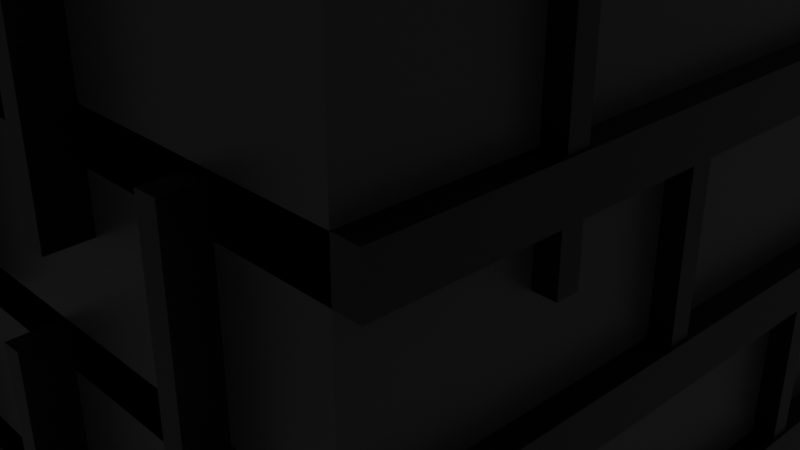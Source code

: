 # Source: wall.blend  (saved by Blender 3.0.42; exported with 4.5.12 LTS)
import bpy
from mathutils import Matrix  # noqa: F401  (used for matrix-valued properties, if any)

bpy.ops.wm.read_factory_settings(use_empty=True)
scene = bpy.context.scene
scene.name = 'Scene'

# ---- collections
col_collection = bpy.data.collections.new('Collection'); scene.collection.children.link(col_collection)

# ---- materials (node trees are filled in below, after node groups)
mat_material = bpy.data.materials.new('Material')
mat_material.alpha_threshold = 0.0
mat_material.use_transparent_shadow = False
mat_material.line_color = (0.0, 0.0, 0.0, 1.0)
mat_material_003 = bpy.data.materials.new('Material.003')
mat_material_003.use_transparent_shadow = False
mat_material_004 = bpy.data.materials.new('Material.004')
mat_material_004.use_transparent_shadow = False
mat_material_005 = bpy.data.materials.new('Material.005')
mat_material_005.use_transparent_shadow = False
mat_material_017 = bpy.data.materials.new('Material.017')
mat_material_017.use_transparent_shadow = False
mat_material_006 = bpy.data.materials.new('Material.006')
mat_material_006.use_transparent_shadow = False
mat_material_007 = bpy.data.materials.new('Material.007')
mat_material_007.use_transparent_shadow = False
mat_material_008 = bpy.data.materials.new('Material.008')
mat_material_008.use_transparent_shadow = False
mat_material_009 = bpy.data.materials.new('Material.009')
mat_material_009.use_transparent_shadow = False
mat_material_010 = bpy.data.materials.new('Material.010')
mat_material_010.use_transparent_shadow = False
mat_material_011 = bpy.data.materials.new('Material.011')
mat_material_011.use_transparent_shadow = False
mat_material_012 = bpy.data.materials.new('Material.012')
mat_material_012.use_transparent_shadow = False
mat_material_013 = bpy.data.materials.new('Material.013')
mat_material_013.use_transparent_shadow = False
mat_material_014 = bpy.data.materials.new('Material.014')
mat_material_014.use_transparent_shadow = False
mat_material_015 = bpy.data.materials.new('Material.015')
mat_material_015.use_transparent_shadow = False
mat_material_016 = bpy.data.materials.new('Material.016')
mat_material_016.use_transparent_shadow = False
mat_material_018 = bpy.data.materials.new('Material.018')
mat_material_018.use_transparent_shadow = False
mat_material_019 = bpy.data.materials.new('Material.019')
mat_material_019.use_transparent_shadow = False
mat_material_020 = bpy.data.materials.new('Material.020')
mat_material_020.use_transparent_shadow = False
mat_material_021 = bpy.data.materials.new('Material.021')
mat_material_021.use_transparent_shadow = False
mat_material_026 = bpy.data.materials.new('Material.026')
mat_material_026.use_transparent_shadow = False
mat_material_037 = bpy.data.materials.new('Material.037')
mat_material_037.use_transparent_shadow = False
mat_material_036 = bpy.data.materials.new('Material.036')
mat_material_036.use_transparent_shadow = False
mat_material_035 = bpy.data.materials.new('Material.035')
mat_material_035.use_transparent_shadow = False
mat_material_034 = bpy.data.materials.new('Material.034')
mat_material_034.use_transparent_shadow = False
mat_material_033 = bpy.data.materials.new('Material.033')
mat_material_033.use_transparent_shadow = False
mat_material_032 = bpy.data.materials.new('Material.032')
mat_material_032.use_transparent_shadow = False
mat_material_031 = bpy.data.materials.new('Material.031')
mat_material_031.use_transparent_shadow = False
mat_material_030 = bpy.data.materials.new('Material.030')
mat_material_030.use_transparent_shadow = False
mat_material_029 = bpy.data.materials.new('Material.029')
mat_material_029.use_transparent_shadow = False
mat_material_028 = bpy.data.materials.new('Material.028')
mat_material_028.use_transparent_shadow = False
mat_material_027 = bpy.data.materials.new('Material.027')
mat_material_027.use_transparent_shadow = False
mat_material_025 = bpy.data.materials.new('Material.025')
mat_material_025.use_transparent_shadow = False
mat_material_024 = bpy.data.materials.new('Material.024')
mat_material_024.use_transparent_shadow = False
mat_material_023 = bpy.data.materials.new('Material.023')
mat_material_023.use_transparent_shadow = False
mat_material_022 = bpy.data.materials.new('Material.022')
mat_material_022.use_transparent_shadow = False

# ---- material node trees
mat_material.use_nodes = True; mat_material.node_tree.nodes.clear()
_N = mat_material.node_tree.nodes; _L = mat_material.node_tree.links
n0 = _N.new('ShaderNodeOutputMaterial'); n0.name = 'Material Output'; n0.location = (300, 300)
n1 = _N.new('ShaderNodeBsdfPrincipled'); n1.name = 'Principled BSDF'; n1.location = (10, 300)
n1.distribution = 'GGX'
n1.subsurface_method = 'RANDOM_WALK_SKIN'
n1.inputs[0].default_value = (0.04696, 0.04696, 0.04696, 1.0)
n1.inputs[2].default_value = 0.4
n1.inputs[3].default_value = 1.45
n1.inputs[27].default_value = (0.0, 0.0, 0.0, 1.0)
n1.inputs[28].default_value = 1.0
_L.new(n1.outputs[0], n0.inputs[0])
n0.is_active_output = True
mat_material_003.use_nodes = True; mat_material_003.node_tree.nodes.clear()
_N = mat_material_003.node_tree.nodes; _L = mat_material_003.node_tree.links
n0 = _N.new('ShaderNodeBsdfPrincipled'); n0.name = 'Principled BSDF'; n0.location = (10, 300)
n0.distribution = 'GGX'
n0.subsurface_method = 'RANDOM_WALK_SKIN'
n0.inputs[0].default_value = (0.0, 0.0, 0.0, 1.0)
n0.inputs[3].default_value = 1.45
n0.inputs[27].default_value = (0.0, 0.0, 0.0, 1.0)
n0.inputs[28].default_value = 1.0
n1 = _N.new('ShaderNodeOutputMaterial'); n1.name = 'Material Output'; n1.location = (300, 300)
_L.new(n0.outputs[0], n1.inputs[0])
n1.is_active_output = True
mat_material_004.use_nodes = True; mat_material_004.node_tree.nodes.clear()
_N = mat_material_004.node_tree.nodes; _L = mat_material_004.node_tree.links
n0 = _N.new('ShaderNodeBsdfPrincipled'); n0.name = 'Principled BSDF'; n0.location = (10, 300)
n0.distribution = 'GGX'
n0.subsurface_method = 'RANDOM_WALK_SKIN'
n0.inputs[0].default_value = (0.0, 0.0, 0.0, 1.0)
n0.inputs[3].default_value = 1.45
n0.inputs[27].default_value = (0.0, 0.0, 0.0, 1.0)
n0.inputs[28].default_value = 1.0
n1 = _N.new('ShaderNodeOutputMaterial'); n1.name = 'Material Output'; n1.location = (300, 300)
_L.new(n0.outputs[0], n1.inputs[0])
n1.is_active_output = True
mat_material_005.use_nodes = True; mat_material_005.node_tree.nodes.clear()
_N = mat_material_005.node_tree.nodes; _L = mat_material_005.node_tree.links
n0 = _N.new('ShaderNodeBsdfPrincipled'); n0.name = 'Principled BSDF'; n0.location = (10, 300)
n0.distribution = 'GGX'
n0.subsurface_method = 'RANDOM_WALK_SKIN'
n0.inputs[0].default_value = (0.0, 0.0, 0.0, 1.0)
n0.inputs[3].default_value = 1.45
n0.inputs[27].default_value = (0.0, 0.0, 0.0, 1.0)
n0.inputs[28].default_value = 1.0
n1 = _N.new('ShaderNodeOutputMaterial'); n1.name = 'Material Output'; n1.location = (300, 300)
_L.new(n0.outputs[0], n1.inputs[0])
n1.is_active_output = True
mat_material_017.use_nodes = True; mat_material_017.node_tree.nodes.clear()
_N = mat_material_017.node_tree.nodes; _L = mat_material_017.node_tree.links
n0 = _N.new('ShaderNodeBsdfPrincipled'); n0.name = 'Principled BSDF'; n0.location = (10, 300)
n0.distribution = 'GGX'
n0.subsurface_method = 'RANDOM_WALK_SKIN'
n0.inputs[0].default_value = (0.0, 0.0, 0.0, 1.0)
n0.inputs[3].default_value = 1.45
n0.inputs[27].default_value = (0.0, 0.0, 0.0, 1.0)
n0.inputs[28].default_value = 1.0
n1 = _N.new('ShaderNodeOutputMaterial'); n1.name = 'Material Output'; n1.location = (300, 300)
_L.new(n0.outputs[0], n1.inputs[0])
n1.is_active_output = True
mat_material_006.use_nodes = True; mat_material_006.node_tree.nodes.clear()
_N = mat_material_006.node_tree.nodes; _L = mat_material_006.node_tree.links
n0 = _N.new('ShaderNodeBsdfPrincipled'); n0.name = 'Principled BSDF'; n0.location = (10, 300)
n0.distribution = 'GGX'
n0.subsurface_method = 'RANDOM_WALK_SKIN'
n0.inputs[0].default_value = (0.0, 0.0, 0.0, 1.0)
n0.inputs[3].default_value = 1.45
n0.inputs[27].default_value = (0.0, 0.0, 0.0, 1.0)
n0.inputs[28].default_value = 1.0
n1 = _N.new('ShaderNodeOutputMaterial'); n1.name = 'Material Output'; n1.location = (300, 300)
_L.new(n0.outputs[0], n1.inputs[0])
n1.is_active_output = True
mat_material_007.use_nodes = True; mat_material_007.node_tree.nodes.clear()
_N = mat_material_007.node_tree.nodes; _L = mat_material_007.node_tree.links
n0 = _N.new('ShaderNodeBsdfPrincipled'); n0.name = 'Principled BSDF'; n0.location = (10, 300)
n0.distribution = 'GGX'
n0.subsurface_method = 'RANDOM_WALK_SKIN'
n0.inputs[0].default_value = (0.0, 0.0, 0.0, 1.0)
n0.inputs[3].default_value = 1.45
n0.inputs[27].default_value = (0.0, 0.0, 0.0, 1.0)
n0.inputs[28].default_value = 1.0
n1 = _N.new('ShaderNodeOutputMaterial'); n1.name = 'Material Output'; n1.location = (300, 300)
_L.new(n0.outputs[0], n1.inputs[0])
n1.is_active_output = True
mat_material_008.use_nodes = True; mat_material_008.node_tree.nodes.clear()
_N = mat_material_008.node_tree.nodes; _L = mat_material_008.node_tree.links
n0 = _N.new('ShaderNodeBsdfPrincipled'); n0.name = 'Principled BSDF'; n0.location = (10, 300)
n0.distribution = 'GGX'
n0.subsurface_method = 'RANDOM_WALK_SKIN'
n0.inputs[0].default_value = (0.0, 0.0, 0.0, 1.0)
n0.inputs[3].default_value = 1.45
n0.inputs[27].default_value = (0.0, 0.0, 0.0, 1.0)
n0.inputs[28].default_value = 1.0
n1 = _N.new('ShaderNodeOutputMaterial'); n1.name = 'Material Output'; n1.location = (300, 300)
_L.new(n0.outputs[0], n1.inputs[0])
n1.is_active_output = True
mat_material_009.use_nodes = True; mat_material_009.node_tree.nodes.clear()
_N = mat_material_009.node_tree.nodes; _L = mat_material_009.node_tree.links
n0 = _N.new('ShaderNodeBsdfPrincipled'); n0.name = 'Principled BSDF'; n0.location = (10, 300)
n0.distribution = 'GGX'
n0.subsurface_method = 'RANDOM_WALK_SKIN'
n0.inputs[0].default_value = (0.0, 0.0, 0.0, 1.0)
n0.inputs[3].default_value = 1.45
n0.inputs[27].default_value = (0.0, 0.0, 0.0, 1.0)
n0.inputs[28].default_value = 1.0
n1 = _N.new('ShaderNodeOutputMaterial'); n1.name = 'Material Output'; n1.location = (300, 300)
_L.new(n0.outputs[0], n1.inputs[0])
n1.is_active_output = True
mat_material_010.use_nodes = True; mat_material_010.node_tree.nodes.clear()
_N = mat_material_010.node_tree.nodes; _L = mat_material_010.node_tree.links
n0 = _N.new('ShaderNodeBsdfPrincipled'); n0.name = 'Principled BSDF'; n0.location = (10, 300)
n0.distribution = 'GGX'
n0.subsurface_method = 'RANDOM_WALK_SKIN'
n0.inputs[0].default_value = (0.0, 0.0, 0.0, 1.0)
n0.inputs[3].default_value = 1.45
n0.inputs[27].default_value = (0.0, 0.0, 0.0, 1.0)
n0.inputs[28].default_value = 1.0
n1 = _N.new('ShaderNodeOutputMaterial'); n1.name = 'Material Output'; n1.location = (300, 300)
_L.new(n0.outputs[0], n1.inputs[0])
n1.is_active_output = True
mat_material_011.use_nodes = True; mat_material_011.node_tree.nodes.clear()
_N = mat_material_011.node_tree.nodes; _L = mat_material_011.node_tree.links
n0 = _N.new('ShaderNodeBsdfPrincipled'); n0.name = 'Principled BSDF'; n0.location = (10, 300)
n0.distribution = 'GGX'
n0.subsurface_method = 'RANDOM_WALK_SKIN'
n0.inputs[0].default_value = (0.0, 0.0, 0.0, 1.0)
n0.inputs[3].default_value = 1.45
n0.inputs[27].default_value = (0.0, 0.0, 0.0, 1.0)
n0.inputs[28].default_value = 1.0
n1 = _N.new('ShaderNodeOutputMaterial'); n1.name = 'Material Output'; n1.location = (300, 300)
_L.new(n0.outputs[0], n1.inputs[0])
n1.is_active_output = True
mat_material_012.use_nodes = True; mat_material_012.node_tree.nodes.clear()
_N = mat_material_012.node_tree.nodes; _L = mat_material_012.node_tree.links
n0 = _N.new('ShaderNodeBsdfPrincipled'); n0.name = 'Principled BSDF'; n0.location = (10, 300)
n0.distribution = 'GGX'
n0.subsurface_method = 'RANDOM_WALK_SKIN'
n0.inputs[0].default_value = (0.0, 0.0, 0.0, 1.0)
n0.inputs[3].default_value = 1.45
n0.inputs[27].default_value = (0.0, 0.0, 0.0, 1.0)
n0.inputs[28].default_value = 1.0
n1 = _N.new('ShaderNodeOutputMaterial'); n1.name = 'Material Output'; n1.location = (300, 300)
_L.new(n0.outputs[0], n1.inputs[0])
n1.is_active_output = True
mat_material_013.use_nodes = True; mat_material_013.node_tree.nodes.clear()
_N = mat_material_013.node_tree.nodes; _L = mat_material_013.node_tree.links
n0 = _N.new('ShaderNodeBsdfPrincipled'); n0.name = 'Principled BSDF'; n0.location = (10, 300)
n0.distribution = 'GGX'
n0.subsurface_method = 'RANDOM_WALK_SKIN'
n0.inputs[0].default_value = (0.0, 0.0, 0.0, 1.0)
n0.inputs[3].default_value = 1.45
n0.inputs[27].default_value = (0.0, 0.0, 0.0, 1.0)
n0.inputs[28].default_value = 1.0
n1 = _N.new('ShaderNodeOutputMaterial'); n1.name = 'Material Output'; n1.location = (300, 300)
_L.new(n0.outputs[0], n1.inputs[0])
n1.is_active_output = True
mat_material_014.use_nodes = True; mat_material_014.node_tree.nodes.clear()
_N = mat_material_014.node_tree.nodes; _L = mat_material_014.node_tree.links
n0 = _N.new('ShaderNodeBsdfPrincipled'); n0.name = 'Principled BSDF'; n0.location = (10, 300)
n0.distribution = 'GGX'
n0.subsurface_method = 'RANDOM_WALK_SKIN'
n0.inputs[0].default_value = (0.0, 0.0, 0.0, 1.0)
n0.inputs[3].default_value = 1.45
n0.inputs[27].default_value = (0.0, 0.0, 0.0, 1.0)
n0.inputs[28].default_value = 1.0
n1 = _N.new('ShaderNodeOutputMaterial'); n1.name = 'Material Output'; n1.location = (300, 300)
_L.new(n0.outputs[0], n1.inputs[0])
n1.is_active_output = True
mat_material_015.use_nodes = True; mat_material_015.node_tree.nodes.clear()
_N = mat_material_015.node_tree.nodes; _L = mat_material_015.node_tree.links
n0 = _N.new('ShaderNodeBsdfPrincipled'); n0.name = 'Principled BSDF'; n0.location = (10, 300)
n0.distribution = 'GGX'
n0.subsurface_method = 'RANDOM_WALK_SKIN'
n0.inputs[0].default_value = (0.0, 0.0, 0.0, 1.0)
n0.inputs[3].default_value = 1.45
n0.inputs[27].default_value = (0.0, 0.0, 0.0, 1.0)
n0.inputs[28].default_value = 1.0
n1 = _N.new('ShaderNodeOutputMaterial'); n1.name = 'Material Output'; n1.location = (300, 300)
_L.new(n0.outputs[0], n1.inputs[0])
n1.is_active_output = True
mat_material_016.use_nodes = True; mat_material_016.node_tree.nodes.clear()
_N = mat_material_016.node_tree.nodes; _L = mat_material_016.node_tree.links
n0 = _N.new('ShaderNodeBsdfPrincipled'); n0.name = 'Principled BSDF'; n0.location = (10, 300)
n0.distribution = 'GGX'
n0.subsurface_method = 'RANDOM_WALK_SKIN'
n0.inputs[0].default_value = (0.0, 0.0, 0.0, 1.0)
n0.inputs[3].default_value = 1.45
n0.inputs[27].default_value = (0.0, 0.0, 0.0, 1.0)
n0.inputs[28].default_value = 1.0
n1 = _N.new('ShaderNodeOutputMaterial'); n1.name = 'Material Output'; n1.location = (300, 300)
_L.new(n0.outputs[0], n1.inputs[0])
n1.is_active_output = True
mat_material_018.use_nodes = True; mat_material_018.node_tree.nodes.clear()
_N = mat_material_018.node_tree.nodes; _L = mat_material_018.node_tree.links
n0 = _N.new('ShaderNodeBsdfPrincipled'); n0.name = 'Principled BSDF'; n0.location = (10, 300)
n0.distribution = 'GGX'
n0.subsurface_method = 'RANDOM_WALK_SKIN'
n0.inputs[0].default_value = (0.0, 0.0, 0.0, 1.0)
n0.inputs[3].default_value = 1.45
n0.inputs[27].default_value = (0.0, 0.0, 0.0, 1.0)
n0.inputs[28].default_value = 1.0
n1 = _N.new('ShaderNodeOutputMaterial'); n1.name = 'Material Output'; n1.location = (300, 300)
_L.new(n0.outputs[0], n1.inputs[0])
n1.is_active_output = True
mat_material_019.use_nodes = True; mat_material_019.node_tree.nodes.clear()
_N = mat_material_019.node_tree.nodes; _L = mat_material_019.node_tree.links
n0 = _N.new('ShaderNodeBsdfPrincipled'); n0.name = 'Principled BSDF'; n0.location = (10, 300)
n0.distribution = 'GGX'
n0.subsurface_method = 'RANDOM_WALK_SKIN'
n0.inputs[0].default_value = (0.0, 0.0, 0.0, 1.0)
n0.inputs[3].default_value = 1.45
n0.inputs[27].default_value = (0.0, 0.0, 0.0, 1.0)
n0.inputs[28].default_value = 1.0
n1 = _N.new('ShaderNodeOutputMaterial'); n1.name = 'Material Output'; n1.location = (300, 300)
_L.new(n0.outputs[0], n1.inputs[0])
n1.is_active_output = True
mat_material_020.use_nodes = True; mat_material_020.node_tree.nodes.clear()
_N = mat_material_020.node_tree.nodes; _L = mat_material_020.node_tree.links
n0 = _N.new('ShaderNodeBsdfPrincipled'); n0.name = 'Principled BSDF'; n0.location = (10, 300)
n0.distribution = 'GGX'
n0.subsurface_method = 'RANDOM_WALK_SKIN'
n0.inputs[0].default_value = (0.0, 0.0, 0.0, 1.0)
n0.inputs[3].default_value = 1.45
n0.inputs[27].default_value = (0.0, 0.0, 0.0, 1.0)
n0.inputs[28].default_value = 1.0
n1 = _N.new('ShaderNodeOutputMaterial'); n1.name = 'Material Output'; n1.location = (300, 300)
_L.new(n0.outputs[0], n1.inputs[0])
n1.is_active_output = True
mat_material_021.use_nodes = True; mat_material_021.node_tree.nodes.clear()
_N = mat_material_021.node_tree.nodes; _L = mat_material_021.node_tree.links
n0 = _N.new('ShaderNodeBsdfPrincipled'); n0.name = 'Principled BSDF'; n0.location = (10, 300)
n0.distribution = 'GGX'
n0.subsurface_method = 'RANDOM_WALK_SKIN'
n0.inputs[0].default_value = (0.0, 0.0, 0.0, 1.0)
n0.inputs[3].default_value = 1.45
n0.inputs[27].default_value = (0.0, 0.0, 0.0, 1.0)
n0.inputs[28].default_value = 1.0
n1 = _N.new('ShaderNodeOutputMaterial'); n1.name = 'Material Output'; n1.location = (300, 300)
_L.new(n0.outputs[0], n1.inputs[0])
n1.is_active_output = True
mat_material_026.use_nodes = True; mat_material_026.node_tree.nodes.clear()
_N = mat_material_026.node_tree.nodes; _L = mat_material_026.node_tree.links
n0 = _N.new('ShaderNodeBsdfPrincipled'); n0.name = 'Principled BSDF'; n0.location = (10, 300)
n0.distribution = 'GGX'
n0.subsurface_method = 'RANDOM_WALK_SKIN'
n0.inputs[0].default_value = (0.0, 0.0, 0.0, 1.0)
n0.inputs[3].default_value = 1.45
n0.inputs[27].default_value = (0.0, 0.0, 0.0, 1.0)
n0.inputs[28].default_value = 1.0
n1 = _N.new('ShaderNodeOutputMaterial'); n1.name = 'Material Output'; n1.location = (300, 300)
_L.new(n0.outputs[0], n1.inputs[0])
n1.is_active_output = True
mat_material_037.use_nodes = True; mat_material_037.node_tree.nodes.clear()
_N = mat_material_037.node_tree.nodes; _L = mat_material_037.node_tree.links
n0 = _N.new('ShaderNodeBsdfPrincipled'); n0.name = 'Principled BSDF'; n0.location = (10, 300)
n0.distribution = 'GGX'
n0.subsurface_method = 'RANDOM_WALK_SKIN'
n0.inputs[0].default_value = (0.0, 0.0, 0.0, 1.0)
n0.inputs[3].default_value = 1.45
n0.inputs[27].default_value = (0.0, 0.0, 0.0, 1.0)
n0.inputs[28].default_value = 1.0
n1 = _N.new('ShaderNodeOutputMaterial'); n1.name = 'Material Output'; n1.location = (300, 300)
_L.new(n0.outputs[0], n1.inputs[0])
n1.is_active_output = True
mat_material_036.use_nodes = True; mat_material_036.node_tree.nodes.clear()
_N = mat_material_036.node_tree.nodes; _L = mat_material_036.node_tree.links
n0 = _N.new('ShaderNodeBsdfPrincipled'); n0.name = 'Principled BSDF'; n0.location = (10, 300)
n0.distribution = 'GGX'
n0.subsurface_method = 'RANDOM_WALK_SKIN'
n0.inputs[0].default_value = (0.0, 0.0, 0.0, 1.0)
n0.inputs[3].default_value = 1.45
n0.inputs[27].default_value = (0.0, 0.0, 0.0, 1.0)
n0.inputs[28].default_value = 1.0
n1 = _N.new('ShaderNodeOutputMaterial'); n1.name = 'Material Output'; n1.location = (300, 300)
_L.new(n0.outputs[0], n1.inputs[0])
n1.is_active_output = True
mat_material_035.use_nodes = True; mat_material_035.node_tree.nodes.clear()
_N = mat_material_035.node_tree.nodes; _L = mat_material_035.node_tree.links
n0 = _N.new('ShaderNodeBsdfPrincipled'); n0.name = 'Principled BSDF'; n0.location = (10, 300)
n0.distribution = 'GGX'
n0.subsurface_method = 'RANDOM_WALK_SKIN'
n0.inputs[0].default_value = (0.0, 0.0, 0.0, 1.0)
n0.inputs[3].default_value = 1.45
n0.inputs[27].default_value = (0.0, 0.0, 0.0, 1.0)
n0.inputs[28].default_value = 1.0
n1 = _N.new('ShaderNodeOutputMaterial'); n1.name = 'Material Output'; n1.location = (300, 300)
_L.new(n0.outputs[0], n1.inputs[0])
n1.is_active_output = True
mat_material_034.use_nodes = True; mat_material_034.node_tree.nodes.clear()
_N = mat_material_034.node_tree.nodes; _L = mat_material_034.node_tree.links
n0 = _N.new('ShaderNodeBsdfPrincipled'); n0.name = 'Principled BSDF'; n0.location = (10, 300)
n0.distribution = 'GGX'
n0.subsurface_method = 'RANDOM_WALK_SKIN'
n0.inputs[0].default_value = (0.0, 0.0, 0.0, 1.0)
n0.inputs[3].default_value = 1.45
n0.inputs[27].default_value = (0.0, 0.0, 0.0, 1.0)
n0.inputs[28].default_value = 1.0
n1 = _N.new('ShaderNodeOutputMaterial'); n1.name = 'Material Output'; n1.location = (300, 300)
_L.new(n0.outputs[0], n1.inputs[0])
n1.is_active_output = True
mat_material_033.use_nodes = True; mat_material_033.node_tree.nodes.clear()
_N = mat_material_033.node_tree.nodes; _L = mat_material_033.node_tree.links
n0 = _N.new('ShaderNodeBsdfPrincipled'); n0.name = 'Principled BSDF'; n0.location = (10, 300)
n0.distribution = 'GGX'
n0.subsurface_method = 'RANDOM_WALK_SKIN'
n0.inputs[0].default_value = (0.0, 0.0, 0.0, 1.0)
n0.inputs[3].default_value = 1.45
n0.inputs[27].default_value = (0.0, 0.0, 0.0, 1.0)
n0.inputs[28].default_value = 1.0
n1 = _N.new('ShaderNodeOutputMaterial'); n1.name = 'Material Output'; n1.location = (300, 300)
_L.new(n0.outputs[0], n1.inputs[0])
n1.is_active_output = True
mat_material_032.use_nodes = True; mat_material_032.node_tree.nodes.clear()
_N = mat_material_032.node_tree.nodes; _L = mat_material_032.node_tree.links
n0 = _N.new('ShaderNodeBsdfPrincipled'); n0.name = 'Principled BSDF'; n0.location = (10, 300)
n0.distribution = 'GGX'
n0.subsurface_method = 'RANDOM_WALK_SKIN'
n0.inputs[0].default_value = (0.0, 0.0, 0.0, 1.0)
n0.inputs[3].default_value = 1.45
n0.inputs[27].default_value = (0.0, 0.0, 0.0, 1.0)
n0.inputs[28].default_value = 1.0
n1 = _N.new('ShaderNodeOutputMaterial'); n1.name = 'Material Output'; n1.location = (300, 300)
_L.new(n0.outputs[0], n1.inputs[0])
n1.is_active_output = True
mat_material_031.use_nodes = True; mat_material_031.node_tree.nodes.clear()
_N = mat_material_031.node_tree.nodes; _L = mat_material_031.node_tree.links
n0 = _N.new('ShaderNodeBsdfPrincipled'); n0.name = 'Principled BSDF'; n0.location = (10, 300)
n0.distribution = 'GGX'
n0.subsurface_method = 'RANDOM_WALK_SKIN'
n0.inputs[0].default_value = (0.0, 0.0, 0.0, 1.0)
n0.inputs[3].default_value = 1.45
n0.inputs[27].default_value = (0.0, 0.0, 0.0, 1.0)
n0.inputs[28].default_value = 1.0
n1 = _N.new('ShaderNodeOutputMaterial'); n1.name = 'Material Output'; n1.location = (300, 300)
_L.new(n0.outputs[0], n1.inputs[0])
n1.is_active_output = True
mat_material_030.use_nodes = True; mat_material_030.node_tree.nodes.clear()
_N = mat_material_030.node_tree.nodes; _L = mat_material_030.node_tree.links
n0 = _N.new('ShaderNodeBsdfPrincipled'); n0.name = 'Principled BSDF'; n0.location = (10, 300)
n0.distribution = 'GGX'
n0.subsurface_method = 'RANDOM_WALK_SKIN'
n0.inputs[0].default_value = (0.0, 0.0, 0.0, 1.0)
n0.inputs[3].default_value = 1.45
n0.inputs[27].default_value = (0.0, 0.0, 0.0, 1.0)
n0.inputs[28].default_value = 1.0
n1 = _N.new('ShaderNodeOutputMaterial'); n1.name = 'Material Output'; n1.location = (300, 300)
_L.new(n0.outputs[0], n1.inputs[0])
n1.is_active_output = True
mat_material_029.use_nodes = True; mat_material_029.node_tree.nodes.clear()
_N = mat_material_029.node_tree.nodes; _L = mat_material_029.node_tree.links
n0 = _N.new('ShaderNodeBsdfPrincipled'); n0.name = 'Principled BSDF'; n0.location = (10, 300)
n0.distribution = 'GGX'
n0.subsurface_method = 'RANDOM_WALK_SKIN'
n0.inputs[0].default_value = (0.0, 0.0, 0.0, 1.0)
n0.inputs[3].default_value = 1.45
n0.inputs[27].default_value = (0.0, 0.0, 0.0, 1.0)
n0.inputs[28].default_value = 1.0
n1 = _N.new('ShaderNodeOutputMaterial'); n1.name = 'Material Output'; n1.location = (300, 300)
_L.new(n0.outputs[0], n1.inputs[0])
n1.is_active_output = True
mat_material_028.use_nodes = True; mat_material_028.node_tree.nodes.clear()
_N = mat_material_028.node_tree.nodes; _L = mat_material_028.node_tree.links
n0 = _N.new('ShaderNodeBsdfPrincipled'); n0.name = 'Principled BSDF'; n0.location = (10, 300)
n0.distribution = 'GGX'
n0.subsurface_method = 'RANDOM_WALK_SKIN'
n0.inputs[0].default_value = (0.0, 0.0, 0.0, 1.0)
n0.inputs[3].default_value = 1.45
n0.inputs[27].default_value = (0.0, 0.0, 0.0, 1.0)
n0.inputs[28].default_value = 1.0
n1 = _N.new('ShaderNodeOutputMaterial'); n1.name = 'Material Output'; n1.location = (300, 300)
_L.new(n0.outputs[0], n1.inputs[0])
n1.is_active_output = True
mat_material_027.use_nodes = True; mat_material_027.node_tree.nodes.clear()
_N = mat_material_027.node_tree.nodes; _L = mat_material_027.node_tree.links
n0 = _N.new('ShaderNodeBsdfPrincipled'); n0.name = 'Principled BSDF'; n0.location = (10, 300)
n0.distribution = 'GGX'
n0.subsurface_method = 'RANDOM_WALK_SKIN'
n0.inputs[0].default_value = (0.0, 0.0, 0.0, 1.0)
n0.inputs[3].default_value = 1.45
n0.inputs[27].default_value = (0.0, 0.0, 0.0, 1.0)
n0.inputs[28].default_value = 1.0
n1 = _N.new('ShaderNodeOutputMaterial'); n1.name = 'Material Output'; n1.location = (300, 300)
_L.new(n0.outputs[0], n1.inputs[0])
n1.is_active_output = True
mat_material_025.use_nodes = True; mat_material_025.node_tree.nodes.clear()
_N = mat_material_025.node_tree.nodes; _L = mat_material_025.node_tree.links
n0 = _N.new('ShaderNodeBsdfPrincipled'); n0.name = 'Principled BSDF'; n0.location = (10, 300)
n0.distribution = 'GGX'
n0.subsurface_method = 'RANDOM_WALK_SKIN'
n0.inputs[0].default_value = (0.0, 0.0, 0.0, 1.0)
n0.inputs[3].default_value = 1.45
n0.inputs[27].default_value = (0.0, 0.0, 0.0, 1.0)
n0.inputs[28].default_value = 1.0
n1 = _N.new('ShaderNodeOutputMaterial'); n1.name = 'Material Output'; n1.location = (300, 300)
_L.new(n0.outputs[0], n1.inputs[0])
n1.is_active_output = True
mat_material_024.use_nodes = True; mat_material_024.node_tree.nodes.clear()
_N = mat_material_024.node_tree.nodes; _L = mat_material_024.node_tree.links
n0 = _N.new('ShaderNodeBsdfPrincipled'); n0.name = 'Principled BSDF'; n0.location = (10, 300)
n0.distribution = 'GGX'
n0.subsurface_method = 'RANDOM_WALK_SKIN'
n0.inputs[0].default_value = (0.0, 0.0, 0.0, 1.0)
n0.inputs[3].default_value = 1.45
n0.inputs[27].default_value = (0.0, 0.0, 0.0, 1.0)
n0.inputs[28].default_value = 1.0
n1 = _N.new('ShaderNodeOutputMaterial'); n1.name = 'Material Output'; n1.location = (300, 300)
_L.new(n0.outputs[0], n1.inputs[0])
n1.is_active_output = True
mat_material_023.use_nodes = True; mat_material_023.node_tree.nodes.clear()
_N = mat_material_023.node_tree.nodes; _L = mat_material_023.node_tree.links
n0 = _N.new('ShaderNodeBsdfPrincipled'); n0.name = 'Principled BSDF'; n0.location = (10, 300)
n0.distribution = 'GGX'
n0.subsurface_method = 'RANDOM_WALK_SKIN'
n0.inputs[0].default_value = (0.0, 0.0, 0.0, 1.0)
n0.inputs[3].default_value = 1.45
n0.inputs[27].default_value = (0.0, 0.0, 0.0, 1.0)
n0.inputs[28].default_value = 1.0
n1 = _N.new('ShaderNodeOutputMaterial'); n1.name = 'Material Output'; n1.location = (300, 300)
_L.new(n0.outputs[0], n1.inputs[0])
n1.is_active_output = True
mat_material_022.use_nodes = True; mat_material_022.node_tree.nodes.clear()
_N = mat_material_022.node_tree.nodes; _L = mat_material_022.node_tree.links
n0 = _N.new('ShaderNodeBsdfPrincipled'); n0.name = 'Principled BSDF'; n0.location = (10, 300)
n0.distribution = 'GGX'
n0.subsurface_method = 'RANDOM_WALK_SKIN'
n0.inputs[0].default_value = (0.0, 0.0, 0.0, 1.0)
n0.inputs[3].default_value = 1.45
n0.inputs[27].default_value = (0.0, 0.0, 0.0, 1.0)
n0.inputs[28].default_value = 1.0
n1 = _N.new('ShaderNodeOutputMaterial'); n1.name = 'Material Output'; n1.location = (300, 300)
_L.new(n0.outputs[0], n1.inputs[0])
n1.is_active_output = True

# ---- world
world_world = bpy.data.worlds.new('World'); scene.world = world_world
world_world.use_nodes = True; world_world.node_tree.nodes.clear()
_N = world_world.node_tree.nodes; _L = world_world.node_tree.links
n0 = _N.new('ShaderNodeOutputWorld'); n0.name = 'World Output'; n0.location = (300, 300)
n1 = _N.new('ShaderNodeBackground'); n1.name = 'Background'; n1.location = (10, 300)
n1.inputs[0].default_value = (0.05088, 0.05088, 0.05088, 1.0)
_L.new(n1.outputs[0], n0.inputs[0])
n0.is_active_output = True
world_world.color = (0.05088, 0.05088, 0.05088)
world_world.use_sun_shadow = False
world_world.sun_shadow_jitter_overblur = 0.0

# ---- cameras
cam_camera = bpy.data.cameras.new('Camera')
cam_camera.clip_end = 100.0
cam_camera.ortho_scale = 7.314

# ---- lights
light_light = bpy.data.lights.new('Light', 'POINT')
light_light.transmission_factor = 0.0
light_light.energy = 1000.0
light_light.shadow_soft_size = 0.1
light_light.shadow_maximum_resolution = 0.006
light_light.use_absolute_resolution = True

# ---- meshes
me_cube = bpy.data.meshes.new('Cube')
me_cube.from_pydata([(1.0, 1.0, 1.0), (1.0, 1.0, -1.0), (1.0, -1.0, 1.0), (1.0, -1.0, -1.0), (-1.0, 1.0, 1.0), (-1.0, 1.0, -1.0), (-1.0, -1.0, 1.0), (-1.0, -1.0, -1.0), (1.029, 1.0, 0.06237), (1.029, 1.0, -0.06237), (1.029, -1.0, 0.06237), (1.029, -1.0, -0.06237), (-1.027, 1.0, 0.06237), (-1.027, 1.0, -0.06237), (-1.027, -1.0, 0.06237), (-1.027, -1.0, -0.06237), (1.029, 1.0, -0.4495), (1.029, 1.0, -0.5743), (1.029, -1.0, -0.4495), (1.029, -1.0, -0.5743), (-1.027, 1.0, -0.4495), (-1.027, 1.0, -0.5743), (-1.027, -1.0, -0.4495), (-1.027, -1.0, -0.5743), (1.029, 1.0, 0.5925), (1.029, 1.0, 0.4678), (1.029, -1.0, 0.5925), (1.029, -1.0, 0.4678), (-1.027, 1.0, 0.5925), (-1.027, 1.0, 0.4678), (-1.027, -1.0, 0.5925), (-1.027, -1.0, 0.4678), (0.7926, -1.047, -1.032), (0.7677, -1.048, -1.033), (0.7921, -1.047, -0.4094), (0.7671, -1.048, -0.4099), (0.724, 1.069, -1.032), (0.6991, 1.068, -1.033), (0.7235, 1.069, -0.4094), (0.6985, 1.068, -0.4099), (0.02741, -1.072, -0.04605), (0.002474, -1.073, -0.04657), (0.02689, -1.072, 0.5767), (0.001954, -1.073, 0.5762), (-0.0412, 1.044, -0.04605), (-0.06614, 1.043, -0.04657), (-0.04172, 1.044, 0.5767), (-0.06666, 1.043, 0.5762), (0.43, -1.059, -0.04605), (0.4051, -1.06, -0.04657), (0.4295, -1.059, 0.5767), (0.4046, -1.06, 0.5762), (0.3614, 1.057, -0.04605), (0.3365, 1.056, -0.04657), (0.3609, 1.057, 0.5767), (0.3359, 1.056, 0.5762), (-0.6207, -1.093, -0.04605), (-0.6457, -1.094, -0.04657), (-0.6213, -1.093, 0.5767), (-0.6462, -1.094, 0.5762), (-0.6894, 1.023, -0.04605), (-0.7143, 1.022, -0.04657), (-0.6899, 1.023, 0.5767), (-0.7148, 1.022, 0.5762), (0.8721, -1.044, -0.04605), (0.8471, -1.045, -0.04657), (0.8715, -1.044, 0.5767), (0.8466, -1.045, 0.5762), (0.8035, 1.071, -0.04605), (0.7785, 1.07, -0.04657), (0.8029, 1.071, 0.5767), (0.778, 1.07, 0.5762), (0.6128, -1.053, -0.5867), (0.5879, -1.054, -0.5872), (0.6123, -1.053, 0.03605), (0.5874, -1.054, 0.03553), (0.5442, 1.063, -0.5867), (0.5193, 1.062, -0.5872), (0.5437, 1.063, 0.03605), (0.5188, 1.062, 0.03553), (0.2119, -1.066, -0.5867), (0.1869, -1.067, -0.5872), (0.2114, -1.066, 0.03605), (0.1864, -1.067, 0.03553), (0.1433, 1.05, -0.5867), (0.1183, 1.049, -0.5872), (0.1428, 1.05, 0.03605), (0.1178, 1.049, 0.03553), (-0.3795, -1.085, -0.5867), (-0.4045, -1.086, -0.5872), (-0.3801, -1.085, 0.03605), (-0.405, -1.086, 0.03553), (-0.4482, 1.031, -0.5867), (-0.4731, 1.03, -0.5872), (-0.4487, 1.031, 0.03605), (-0.4736, 1.03, 0.03553), (-0.8211, -1.099, -0.5867), (-0.846, -1.1, -0.5872), (-0.8216, -1.099, 0.03605), (-0.8465, -1.1, 0.03553), (-0.8897, 1.016, -0.5867), (-0.9146, 1.015, -0.5872), (-0.8902, 1.016, 0.03605), (-0.9151, 1.015, 0.03553), (-0.6314, -1.093, -1.032), (-0.6564, -1.094, -1.033), (-0.6319, -1.093, -0.4094), (-0.6569, -1.094, -0.4099), (-0.7, 1.022, -1.032), (-0.725, 1.022, -1.033), (-0.7006, 1.022, -0.4094), (-0.7255, 1.022, -0.4099), (-0.227, -1.08, -1.032), (-0.2519, -1.081, -1.033), (-0.2275, -1.08, -0.4094), (-0.2524, -1.081, -0.4099), (-0.2956, 1.035, -1.032), (-0.3205, 1.035, -1.033), (-0.2961, 1.035, -0.4094), (-0.321, 1.035, -0.4099), (0.2961, -1.063, -1.032), (0.2712, -1.064, -1.033), (0.2956, -1.063, -0.4094), (0.2707, -1.064, -0.4099), (0.2275, 1.052, -1.032), (0.2026, 1.052, -1.033), (0.227, 1.052, -0.4094), (0.202, 1.052, -0.4099), (-0.2512, -1.081, 0.3237), (-0.2762, -1.082, 0.3232), (-0.2518, -1.081, 1.042), (-0.2767, -1.082, 1.041), (-0.3198, 1.035, 0.3237), (-0.3448, 1.034, 0.3232), (-0.3204, 1.035, 1.042), (-0.3454, 1.034, 1.041), (0.2447, -1.065, 0.3237), (0.2198, -1.066, 0.3232), (0.2441, -1.065, 1.042), (0.2192, -1.066, 1.041), (0.1761, 1.051, 0.3237), (0.1512, 1.05, 0.3232), (0.1755, 1.051, 1.042), (0.1506, 1.05, 1.041), (0.6921, -1.05, 0.3237), (0.6672, -1.051, 0.3232), (0.6915, -1.05, 1.042), (0.6666, -1.051, 1.041), (0.6235, 1.065, 0.3237), (0.5986, 1.064, 0.3232), (0.6229, 1.065, 1.042), (0.598, 1.064, 1.041), (-0.7913, -1.098, 0.3237), (-0.8162, -1.099, 0.3232), (-0.7919, -1.098, 1.042), (-0.8168, -1.099, 1.041), (-0.8599, 1.017, 0.3237), (-0.8848, 1.016, 0.3232), (-0.8605, 1.017, 1.042), (-0.8854, 1.016, 1.041), (1.026, 0.8077, -1.032), (1.026, 0.7827, -1.033), (1.026, 0.8071, -0.4094), (1.026, 0.7822, -0.4099), (-1.031, 0.8074, -1.032), (-1.031, 0.7825, -1.033), (-1.031, 0.8069, -0.4094), (-1.031, 0.782, -0.4099), (1.026, 0.04211, -0.04605), (1.026, 0.01716, -0.04657), (1.026, 0.04159, 0.5767), (1.026, 0.01664, 0.5762), (-1.031, 0.04187, -0.04605), (-1.031, 0.01692, -0.04657), (-1.031, 0.04135, 0.5767), (-1.031, 0.0164, 0.5762), (1.026, 0.4449, -0.04605), (1.026, 0.42, -0.04657), (1.026, 0.4444, 0.5767), (1.026, 0.4194, 0.5762), (-1.031, 0.4447, -0.04605), (-1.031, 0.4197, -0.04657), (-1.031, 0.4441, 0.5767), (-1.031, 0.4192, 0.5762), (1.026, -0.6064, -0.04605), (1.026, -0.6313, -0.04657), (1.026, -0.6069, 0.5767), (1.026, -0.6318, 0.5762), (-1.031, -0.6066, -0.04605), (-1.031, -0.6315, -0.04657), (-1.031, -0.6071, 0.5767), (-1.031, -0.6321, 0.5762), (1.026, 0.8872, -0.04605), (1.026, 0.8622, -0.04657), (1.026, 0.8866, 0.5767), (1.026, 0.8617, 0.5762), (-1.031, 0.8869, -0.04605), (-1.031, 0.862, -0.04657), (-1.031, 0.8864, 0.5767), (-1.031, 0.8615, 0.5762), (1.026, 0.6278, -0.5867), (1.026, 0.6028, -0.5872), (1.026, 0.6273, 0.03605), (1.026, 0.6023, 0.03553), (-1.031, 0.6276, -0.5867), (-1.031, 0.6026, -0.5872), (-1.031, 0.627, 0.03605), (-1.031, 0.6021, 0.03553), (1.026, 0.2267, -0.5867), (1.026, 0.2017, -0.5872), (1.026, 0.2261, 0.03605), (1.026, 0.2012, 0.03553), (-1.031, 0.2264, -0.5867), (-1.031, 0.2015, -0.5872), (-1.031, 0.2259, 0.03605), (-1.031, 0.201, 0.03553), (1.026, -0.365, -0.5867), (1.026, -0.39, -0.5872), (1.026, -0.3656, 0.03605), (1.026, -0.3905, 0.03553), (-1.031, -0.3653, -0.5867), (-1.031, -0.3902, -0.5872), (-1.031, -0.3658, 0.03605), (-1.031, -0.3907, 0.03553), (1.026, -0.8068, -0.5867), (1.026, -0.8317, -0.5872), (1.026, -0.8073, 0.03605), (1.026, -0.8322, 0.03553), (-1.031, -0.807, -0.5867), (-1.031, -0.832, -0.5872), (-1.031, -0.8075, 0.03605), (-1.031, -0.8325, 0.03553), (1.026, -0.617, -1.032), (1.026, -0.642, -1.033), (1.026, -0.6176, -0.4094), (1.026, -0.6425, -0.4099), (-1.031, -0.6173, -1.032), (-1.031, -0.6422, -1.033), (-1.031, -0.6178, -0.4094), (-1.031, -0.6427, -0.4099), (1.026, -0.2124, -1.032), (1.026, -0.2373, -1.033), (1.026, -0.2129, -0.4094), (1.026, -0.2379, -0.4099), (-1.031, -0.2126, -1.032), (-1.031, -0.2376, -1.033), (-1.031, -0.2131, -0.4094), (-1.031, -0.2381, -0.4099), (1.026, 0.3109, -1.032), (1.026, 0.286, -1.033), (1.026, 0.3104, -0.4094), (1.026, 0.2855, -0.4099), (-1.031, 0.3107, -1.032), (-1.031, 0.2857, -1.033), (-1.031, 0.3102, -0.4094), (-1.031, 0.2852, -0.4099), (1.026, -0.2366, 0.3237), (1.026, -0.2616, 0.3232), (1.026, -0.2372, 1.042), (1.026, -0.2622, 1.041), (-1.031, -0.2369, 0.3237), (-1.031, -0.2618, 0.3232), (-1.031, -0.2375, 1.042), (-1.031, -0.2624, 1.041), (1.026, 0.2595, 0.3237), (1.026, 0.2346, 0.3232), (1.026, 0.2589, 1.042), (1.026, 0.234, 1.041), (-1.031, 0.2593, 0.3237), (-1.031, 0.2344, 0.3232), (-1.031, 0.2587, 1.042), (-1.031, 0.2338, 1.041), (1.026, 0.7072, 0.3237), (1.026, 0.6822, 0.3232), (1.026, 0.7066, 1.042), (1.026, 0.6816, 1.041), (-1.031, 0.7069, 0.3237), (-1.031, 0.682, 0.3232), (-1.031, 0.7063, 1.042), (-1.031, 0.6814, 1.041), (1.026, -0.777, 0.3237), (1.026, -0.8019, 0.3232), (1.026, -0.7776, 1.042), (1.026, -0.8025, 1.041), (-1.031, -0.7772, 0.3237), (-1.031, -0.8021, 0.3232), (-1.031, -0.7778, 1.042), (-1.031, -0.8027, 1.041)], [], [(4, 2, 0), (2, 7, 3), (6, 5, 7), (1, 7, 5), (0, 3, 1), (4, 1, 5), (4, 6, 2), (2, 6, 7), (6, 4, 5), (1, 3, 7), (0, 2, 3), (4, 0, 1), (12, 10, 8), (10, 15, 11), (14, 13, 15), (9, 15, 13), (8, 11, 9), (12, 9, 13), (12, 14, 10), (10, 14, 15), (14, 12, 13), (9, 11, 15), (8, 10, 11), (12, 8, 9), (20, 18, 16), (18, 23, 19), (22, 21, 23), (17, 23, 21), (16, 19, 17), (20, 17, 21), (20, 22, 18), (18, 22, 23), (22, 20, 21), (17, 19, 23), (16, 18, 19), (20, 16, 17), (28, 26, 24), (26, 31, 27), (30, 29, 31), (25, 31, 29), (24, 27, 25), (28, 25, 29), (28, 30, 26), (26, 30, 31), (30, 28, 29), (25, 27, 31), (24, 26, 27), (28, 24, 25), (36, 34, 32), (34, 39, 35), (38, 37, 39), (33, 39, 37), (32, 35, 33), (36, 33, 37), (36, 38, 34), (34, 38, 39), (38, 36, 37), (33, 35, 39), (32, 34, 35), (36, 32, 33), (44, 42, 40), (42, 47, 43), (46, 45, 47), (41, 47, 45), (40, 43, 41), (44, 41, 45), (44, 46, 42), (42, 46, 47), (46, 44, 45), (41, 43, 47), (40, 42, 43), (44, 40, 41), (52, 50, 48), (50, 55, 51), (54, 53, 55), (49, 55, 53), (48, 51, 49), (52, 49, 53), (52, 54, 50), (50, 54, 55), (54, 52, 53), (49, 51, 55), (48, 50, 51), (52, 48, 49), (60, 58, 56), (58, 63, 59), (62, 61, 63), (57, 63, 61), (56, 59, 57), (60, 57, 61), (60, 62, 58), (58, 62, 63), (62, 60, 61), (57, 59, 63), (56, 58, 59), (60, 56, 57), (68, 66, 64), (66, 71, 67), (70, 69, 71), (65, 71, 69), (64, 67, 65), (68, 65, 69), (68, 70, 66), (66, 70, 71), (70, 68, 69), (65, 67, 71), (64, 66, 67), (68, 64, 65), (76, 74, 72), (74, 79, 75), (78, 77, 79), (73, 79, 77), (72, 75, 73), (76, 73, 77), (76, 78, 74), (74, 78, 79), (78, 76, 77), (73, 75, 79), (72, 74, 75), (76, 72, 73), (84, 82, 80), (82, 87, 83), (86, 85, 87), (81, 87, 85), (80, 83, 81), (84, 81, 85), (84, 86, 82), (82, 86, 87), (86, 84, 85), (81, 83, 87), (80, 82, 83), (84, 80, 81), (92, 90, 88), (90, 95, 91), (94, 93, 95), (89, 95, 93), (88, 91, 89), (92, 89, 93), (92, 94, 90), (90, 94, 95), (94, 92, 93), (89, 91, 95), (88, 90, 91), (92, 88, 89), (100, 98, 96), (98, 103, 99), (102, 101, 103), (97, 103, 101), (96, 99, 97), (100, 97, 101), (100, 102, 98), (98, 102, 103), (102, 100, 101), (97, 99, 103), (96, 98, 99), (100, 96, 97), (108, 106, 104), (106, 111, 107), (110, 109, 111), (105, 111, 109), (104, 107, 105), (108, 105, 109), (108, 110, 106), (106, 110, 111), (110, 108, 109), (105, 107, 111), (104, 106, 107), (108, 104, 105), (116, 114, 112), (114, 119, 115), (118, 117, 119), (113, 119, 117), (112, 115, 113), (116, 113, 117), (116, 118, 114), (114, 118, 119), (118, 116, 117), (113, 115, 119), (112, 114, 115), (116, 112, 113), (124, 122, 120), (122, 127, 123), (126, 125, 127), (121, 127, 125), (120, 123, 121), (124, 121, 125), (124, 126, 122), (122, 126, 127), (126, 124, 125), (121, 123, 127), (120, 122, 123), (124, 120, 121), (132, 130, 128), (130, 135, 131), (134, 133, 135), (129, 135, 133), (128, 131, 129), (132, 129, 133), (132, 134, 130), (130, 134, 135), (134, 132, 133), (129, 131, 135), (128, 130, 131), (132, 128, 129), (140, 138, 136), (138, 143, 139), (142, 141, 143), (137, 143, 141), (136, 139, 137), (140, 137, 141), (140, 142, 138), (138, 142, 143), (142, 140, 141), (137, 139, 143), (136, 138, 139), (140, 136, 137), (148, 146, 144), (146, 151, 147), (150, 149, 151), (145, 151, 149), (144, 147, 145), (148, 145, 149), (148, 150, 146), (146, 150, 151), (150, 148, 149), (145, 147, 151), (144, 146, 147), (148, 144, 145), (156, 154, 152), (154, 159, 155), (158, 157, 159), (153, 159, 157), (152, 155, 153), (156, 153, 157), (156, 158, 154), (154, 158, 159), (158, 156, 157), (153, 155, 159), (152, 154, 155), (156, 152, 153), (164, 162, 160), (162, 167, 163), (166, 165, 167), (161, 167, 165), (160, 163, 161), (164, 161, 165), (164, 166, 162), (162, 166, 167), (166, 164, 165), (161, 163, 167), (160, 162, 163), (164, 160, 161), (172, 170, 168), (170, 175, 171), (174, 173, 175), (169, 175, 173), (168, 171, 169), (172, 169, 173), (172, 174, 170), (170, 174, 175), (174, 172, 173), (169, 171, 175), (168, 170, 171), (172, 168, 169), (180, 178, 176), (178, 183, 179), (182, 181, 183), (177, 183, 181), (176, 179, 177), (180, 177, 181), (180, 182, 178), (178, 182, 183), (182, 180, 181), (177, 179, 183), (176, 178, 179), (180, 176, 177), (188, 186, 184), (186, 191, 187), (190, 189, 191), (185, 191, 189), (184, 187, 185), (188, 185, 189), (188, 190, 186), (186, 190, 191), (190, 188, 189), (185, 187, 191), (184, 186, 187), (188, 184, 185), (196, 194, 192), (194, 199, 195), (198, 197, 199), (193, 199, 197), (192, 195, 193), (196, 193, 197), (196, 198, 194), (194, 198, 199), (198, 196, 197), (193, 195, 199), (192, 194, 195), (196, 192, 193), (204, 202, 200), (202, 207, 203), (206, 205, 207), (201, 207, 205), (200, 203, 201), (204, 201, 205), (204, 206, 202), (202, 206, 207), (206, 204, 205), (201, 203, 207), (200, 202, 203), (204, 200, 201), (212, 210, 208), (210, 215, 211), (214, 213, 215), (209, 215, 213), (208, 211, 209), (212, 209, 213), (212, 214, 210), (210, 214, 215), (214, 212, 213), (209, 211, 215), (208, 210, 211), (212, 208, 209), (220, 218, 216), (218, 223, 219), (222, 221, 223), (217, 223, 221), (216, 219, 217), (220, 217, 221), (220, 222, 218), (218, 222, 223), (222, 220, 221), (217, 219, 223), (216, 218, 219), (220, 216, 217), (228, 226, 224), (226, 231, 227), (230, 229, 231), (225, 231, 229), (224, 227, 225), (228, 225, 229), (228, 230, 226), (226, 230, 231), (230, 228, 229), (225, 227, 231), (224, 226, 227), (228, 224, 225), (236, 234, 232), (234, 239, 235), (238, 237, 239), (233, 239, 237), (232, 235, 233), (236, 233, 237), (236, 238, 234), (234, 238, 239), (238, 236, 237), (233, 235, 239), (232, 234, 235), (236, 232, 233), (244, 242, 240), (242, 247, 243), (246, 245, 247), (241, 247, 245), (240, 243, 241), (244, 241, 245), (244, 246, 242), (242, 246, 247), (246, 244, 245), (241, 243, 247), (240, 242, 243), (244, 240, 241), (252, 250, 248), (250, 255, 251), (254, 253, 255), (249, 255, 253), (248, 251, 249), (252, 249, 253), (252, 254, 250), (250, 254, 255), (254, 252, 253), (249, 251, 255), (248, 250, 251), (252, 248, 249), (260, 258, 256), (258, 263, 259), (262, 261, 263), (257, 263, 261), (256, 259, 257), (260, 257, 261), (260, 262, 258), (258, 262, 263), (262, 260, 261), (257, 259, 263), (256, 258, 259), (260, 256, 257), (268, 266, 264), (266, 271, 267), (270, 269, 271), (265, 271, 269), (264, 267, 265), (268, 265, 269), (268, 270, 266), (266, 270, 271), (270, 268, 269), (265, 267, 271), (264, 266, 267), (268, 264, 265), (276, 274, 272), (274, 279, 275), (278, 277, 279), (273, 279, 277), (272, 275, 273), (276, 273, 277), (276, 278, 274), (274, 278, 279), (278, 276, 277), (273, 275, 279), (272, 274, 275), (276, 272, 273), (284, 282, 280), (282, 287, 283), (286, 285, 287), (281, 287, 285), (280, 283, 281), (284, 281, 285), (284, 286, 282), (282, 286, 287), (286, 284, 285), (281, 283, 287), (280, 282, 283), (284, 280, 281)])
me_cube.polygons.foreach_set('material_index', [0, 0, 0, 0, 0, 0, 0, 0, 0, 0, 0, 0, 1, 1, 1, 1, 1, 1, 1, 1, 1, 1, 1, 1, 2, 2, 2, 2, 2, 2, 2, 2, 2, 2, 2, 2, 3, 3, 3, 3, 3, 3, 3, 3, 3, 3, 3, 3, 4, 4, 4, 4, 4, 4, 4, 4, 4, 4, 4, 4, 5, 5, 5, 5, 5, 5, 5, 5, 5, 5, 5, 5, 6, 6, 6, 6, 6, 6, 6, 6, 6, 6, 6, 6, 7, 7, 7, 7, 7, 7, 7, 7, 7, 7, 7, 7, 8, 8, 8, 8, 8, 8, 8, 8, 8, 8, 8, 8, 9, 9, 9, 9, 9, 9, 9, 9, 9, 9, 9, 9, 10, 10, 10, 10, 10, 10, 10, 10, 10, 10, 10, 10, 11, 11, 11, 11, 11, 11, 11, 11, 11, 11, 11, 11, 12, 12, 12, 12, 12, 12, 12, 12, 12, 12, 12, 12, 13, 13, 13, 13, 13, 13, 13, 13, 13, 13, 13, 13, 14, 14, 14, 14, 14, 14, 14, 14, 14, 14, 14, 14, 15, 15, 15, 15, 15, 15, 15, 15, 15, 15, 15, 15, 16, 16, 16, 16, 16, 16, 16, 16, 16, 16, 16, 16, 17, 17, 17, 17, 17, 17, 17, 17, 17, 17, 17, 17, 18, 18, 18, 18, 18, 18, 18, 18, 18, 18, 18, 18, 19, 19, 19, 19, 19, 19, 19, 19, 19, 19, 19, 19, 20, 20, 20, 20, 20, 20, 20, 20, 20, 20, 20, 20, 21, 21, 21, 21, 21, 21, 21, 21, 21, 21, 21, 21, 22, 22, 22, 22, 22, 22, 22, 22, 22, 22, 22, 22, 23, 23, 23, 23, 23, 23, 23, 23, 23, 23, 23, 23, 24, 24, 24, 24, 24, 24, 24, 24, 24, 24, 24, 24, 25, 25, 25, 25, 25, 25, 25, 25, 25, 25, 25, 25, 26, 26, 26, 26, 26, 26, 26, 26, 26, 26, 26, 26, 27, 27, 27, 27, 27, 27, 27, 27, 27, 27, 27, 27, 28, 28, 28, 28, 28, 28, 28, 28, 28, 28, 28, 28, 29, 29, 29, 29, 29, 29, 29, 29, 29, 29, 29, 29, 30, 30, 30, 30, 30, 30, 30, 30, 30, 30, 30, 30, 31, 31, 31, 31, 31, 31, 31, 31, 31, 31, 31, 31, 32, 32, 32, 32, 32, 32, 32, 32, 32, 32, 32, 32, 33, 33, 33, 33, 33, 33, 33, 33, 33, 33, 33, 33, 34, 34, 34, 34, 34, 34, 34, 34, 34, 34, 34, 34, 35, 35, 35, 35, 35, 35, 35, 35, 35, 35, 35, 35])
_uv = me_cube.uv_layers.new(name='UVMap')
_uv.uv.foreach_set('vector', [0.875, 0.5, 0.625, 0.75, 0.625, 0.5, 0.625, 0.75, 0.375, 1.0, 0.375, 0.75, 0.625, 0.0, 0.375, 0.25, 0.375, 0.0, 0.375, 0.5, 0.125, 0.75, 0.125, 0.5, 0.625, 0.5, 0.375, 0.75, 0.375, 0.5, 0.625, 0.25, 0.375, 0.5, 0.375, 0.25, 0.875, 0.5, 0.875, 0.75, 0.625, 0.75, 0.625, 0.75, 0.625, 1.0, 0.375, 1.0, 0.625, 0.0, 0.625, 0.25, 0.375, 0.25, 0.375, 0.5, 0.375, 0.75, 0.125, 0.75, 0.625, 0.5, 0.625, 0.75, 0.375, 0.75, 0.625, 0.25, 0.625, 0.5, 0.375, 0.5, 0.875, 0.5, 0.625, 0.75, 0.625, 0.5, 0.625, 0.75, 0.375, 1.0, 0.375, 0.75, 0.625, 0.0, 0.375, 0.25, 0.375, 0.0, 0.375, 0.5, 0.125, 0.75, 0.125, 0.5, 0.625, 0.5, 0.375, 0.75, 0.375, 0.5, 0.625, 0.25, 0.375, 0.5, 0.375, 0.25, 0.875, 0.5, 0.875, 0.75, 0.625, 0.75, 0.625, 0.75, 0.625, 1.0, 0.375, 1.0, 0.625, 0.0, 0.625, 0.25, 0.375, 0.25, 0.375, 0.5, 0.375, 0.75, 0.125, 0.75, 0.625, 0.5, 0.625, 0.75, 0.375, 0.75, 0.625, 0.25, 0.625, 0.5, 0.375, 0.5, 0.875, 0.5, 0.625, 0.75, 0.625, 0.5, 0.625, 0.75, 0.375, 1.0, 0.375, 0.75, 0.625, 0.0, 0.375, 0.25, 0.375, 0.0, 0.375, 0.5, 0.125, 0.75, 0.125, 0.5, 0.625, 0.5, 0.375, 0.75, 0.375, 0.5, 0.625, 0.25, 0.375, 0.5, 0.375, 0.25, 0.875, 0.5, 0.875, 0.75, 0.625, 0.75, 0.625, 0.75, 0.625, 1.0, 0.375, 1.0, 0.625, 0.0, 0.625, 0.25, 0.375, 0.25, 0.375, 0.5, 0.375, 0.75, 0.125, 0.75, 0.625, 0.5, 0.625, 0.75, 0.375, 0.75, 0.625, 0.25, 0.625, 0.5, 0.375, 0.5, 0.875, 0.5, 0.625, 0.75, 0.625, 0.5, 0.625, 0.75, 0.375, 1.0, 0.375, 0.75, 0.625, 0.0, 0.375, 0.25, 0.375, 0.0, 0.375, 0.5, 0.125, 0.75, 0.125, 0.5, 0.625, 0.5, 0.375, 0.75, 0.375, 0.5, 0.625, 0.25, 0.375, 0.5, 0.375, 0.25, 0.875, 0.5, 0.875, 0.75, 0.625, 0.75, 0.625, 0.75, 0.625, 1.0, 0.375, 1.0, 0.625, 0.0, 0.625, 0.25, 0.375, 0.25, 0.375, 0.5, 0.375, 0.75, 0.125, 0.75, 0.625, 0.5, 0.625, 0.75, 0.375, 0.75, 0.625, 0.25, 0.625, 0.5, 0.375, 0.5, 0.875, 0.5, 0.625, 0.75, 0.625, 0.5, 0.625, 0.75, 0.375, 1.0, 0.375, 0.75, 0.625, 0.0, 0.375, 0.25, 0.375, 0.0, 0.375, 0.5, 0.125, 0.75, 0.125, 0.5, 0.625, 0.5, 0.375, 0.75, 0.375, 0.5, 0.625, 0.25, 0.375, 0.5, 0.375, 0.25, 0.875, 0.5, 0.875, 0.75, 0.625, 0.75, 0.625, 0.75, 0.625, 1.0, 0.375, 1.0, 0.625, 0.0, 0.625, 0.25, 0.375, 0.25, 0.375, 0.5, 0.375, 0.75, 0.125, 0.75, 0.625, 0.5, 0.625, 0.75, 0.375, 0.75, 0.625, 0.25, 0.625, 0.5, 0.375, 0.5, 0.875, 0.5, 0.625, 0.75, 0.625, 0.5, 0.625, 0.75, 0.375, 1.0, 0.375, 0.75, 0.625, 0.0, 0.375, 0.25, 0.375, 0.0, 0.375, 0.5, 0.125, 0.75, 0.125, 0.5, 0.625, 0.5, 0.375, 0.75, 0.375, 0.5, 0.625, 0.25, 0.375, 0.5, 0.375, 0.25, 0.875, 0.5, 0.875, 0.75, 0.625, 0.75, 0.625, 0.75, 0.625, 1.0, 0.375, 1.0, 0.625, 0.0, 0.625, 0.25, 0.375, 0.25, 0.375, 0.5, 0.375, 0.75, 0.125, 0.75, 0.625, 0.5, 0.625, 0.75, 0.375, 0.75, 0.625, 0.25, 0.625, 0.5, 0.375, 0.5, 0.875, 0.5, 0.625, 0.75, 0.625, 0.5, 0.625, 0.75, 0.375, 1.0, 0.375, 0.75, 0.625, 0.0, 0.375, 0.25, 0.375, 0.0, 0.375, 0.5, 0.125, 0.75, 0.125, 0.5, 0.625, 0.5, 0.375, 0.75, 0.375, 0.5, 0.625, 0.25, 0.375, 0.5, 0.375, 0.25, 0.875, 0.5, 0.875, 0.75, 0.625, 0.75, 0.625, 0.75, 0.625, 1.0, 0.375, 1.0, 0.625, 0.0, 0.625, 0.25, 0.375, 0.25, 0.375, 0.5, 0.375, 0.75, 0.125, 0.75, 0.625, 0.5, 0.625, 0.75, 0.375, 0.75, 0.625, 0.25, 0.625, 0.5, 0.375, 0.5, 0.875, 0.5, 0.625, 0.75, 0.625, 0.5, 0.625, 0.75, 0.375, 1.0, 0.375, 0.75, 0.625, 0.0, 0.375, 0.25, 0.375, 0.0, 0.375, 0.5, 0.125, 0.75, 0.125, 0.5, 0.625, 0.5, 0.375, 0.75, 0.375, 0.5, 0.625, 0.25, 0.375, 0.5, 0.375, 0.25, 0.875, 0.5, 0.875, 0.75, 0.625, 0.75, 0.625, 0.75, 0.625, 1.0, 0.375, 1.0, 0.625, 0.0, 0.625, 0.25, 0.375, 0.25, 0.375, 0.5, 0.375, 0.75, 0.125, 0.75, 0.625, 0.5, 0.625, 0.75, 0.375, 0.75, 0.625, 0.25, 0.625, 0.5, 0.375, 0.5, 0.875, 0.5, 0.625, 0.75, 0.625, 0.5, 0.625, 0.75, 0.375, 1.0, 0.375, 0.75, 0.625, 0.0, 0.375, 0.25, 0.375, 0.0, 0.375, 0.5, 0.125, 0.75, 0.125, 0.5, 0.625, 0.5, 0.375, 0.75, 0.375, 0.5, 0.625, 0.25, 0.375, 0.5, 0.375, 0.25, 0.875, 0.5, 0.875, 0.75, 0.625, 0.75, 0.625, 0.75, 0.625, 1.0, 0.375, 1.0, 0.625, 0.0, 0.625, 0.25, 0.375, 0.25, 0.375, 0.5, 0.375, 0.75, 0.125, 0.75, 0.625, 0.5, 0.625, 0.75, 0.375, 0.75, 0.625, 0.25, 0.625, 0.5, 0.375, 0.5, 0.875, 0.5, 0.625, 0.75, 0.625, 0.5, 0.625, 0.75, 0.375, 1.0, 0.375, 0.75, 0.625, 0.0, 0.375, 0.25, 0.375, 0.0, 0.375, 0.5, 0.125, 0.75, 0.125, 0.5, 0.625, 0.5, 0.375, 0.75, 0.375, 0.5, 0.625, 0.25, 0.375, 0.5, 0.375, 0.25, 0.875, 0.5, 0.875, 0.75, 0.625, 0.75, 0.625, 0.75, 0.625, 1.0, 0.375, 1.0, 0.625, 0.0, 0.625, 0.25, 0.375, 0.25, 0.375, 0.5, 0.375, 0.75, 0.125, 0.75, 0.625, 0.5, 0.625, 0.75, 0.375, 0.75, 0.625, 0.25, 0.625, 0.5, 0.375, 0.5, 0.875, 0.5, 0.625, 0.75, 0.625, 0.5, 0.625, 0.75, 0.375, 1.0, 0.375, 0.75, 0.625, 0.0, 0.375, 0.25, 0.375, 0.0, 0.375, 0.5, 0.125, 0.75, 0.125, 0.5, 0.625, 0.5, 0.375, 0.75, 0.375, 0.5, 0.625, 0.25, 0.375, 0.5, 0.375, 0.25, 0.875, 0.5, 0.875, 0.75, 0.625, 0.75, 0.625, 0.75, 0.625, 1.0, 0.375, 1.0, 0.625, 0.0, 0.625, 0.25, 0.375, 0.25, 0.375, 0.5, 0.375, 0.75, 0.125, 0.75, 0.625, 0.5, 0.625, 0.75, 0.375, 0.75, 0.625, 0.25, 0.625, 0.5, 0.375, 0.5, 0.875, 0.5, 0.625, 0.75, 0.625, 0.5, 0.625, 0.75, 0.375, 1.0, 0.375, 0.75, 0.625, 0.0, 0.375, 0.25, 0.375, 0.0, 0.375, 0.5, 0.125, 0.75, 0.125, 0.5, 0.625, 0.5, 0.375, 0.75, 0.375, 0.5, 0.625, 0.25, 0.375, 0.5, 0.375, 0.25, 0.875, 0.5, 0.875, 0.75, 0.625, 0.75, 0.625, 0.75, 0.625, 1.0, 0.375, 1.0, 0.625, 0.0, 0.625, 0.25, 0.375, 0.25, 0.375, 0.5, 0.375, 0.75, 0.125, 0.75, 0.625, 0.5, 0.625, 0.75, 0.375, 0.75, 0.625, 0.25, 0.625, 0.5, 0.375, 0.5, 0.875, 0.5, 0.625, 0.75, 0.625, 0.5, 0.625, 0.75, 0.375, 1.0, 0.375, 0.75, 0.625, 0.0, 0.375, 0.25, 0.375, 0.0, 0.375, 0.5, 0.125, 0.75, 0.125, 0.5, 0.625, 0.5, 0.375, 0.75, 0.375, 0.5, 0.625, 0.25, 0.375, 0.5, 0.375, 0.25, 0.875, 0.5, 0.875, 0.75, 0.625, 0.75, 0.625, 0.75, 0.625, 1.0, 0.375, 1.0, 0.625, 0.0, 0.625, 0.25, 0.375, 0.25, 0.375, 0.5, 0.375, 0.75, 0.125, 0.75, 0.625, 0.5, 0.625, 0.75, 0.375, 0.75, 0.625, 0.25, 0.625, 0.5, 0.375, 0.5, 0.875, 0.5, 0.625, 0.75, 0.625, 0.5, 0.625, 0.75, 0.375, 1.0, 0.375, 0.75, 0.625, 0.0, 0.375, 0.25, 0.375, 0.0, 0.375, 0.5, 0.125, 0.75, 0.125, 0.5, 0.625, 0.5, 0.375, 0.75, 0.375, 0.5, 0.625, 0.25, 0.375, 0.5, 0.375, 0.25, 0.875, 0.5, 0.875, 0.75, 0.625, 0.75, 0.625, 0.75, 0.625, 1.0, 0.375, 1.0, 0.625, 0.0, 0.625, 0.25, 0.375, 0.25, 0.375, 0.5, 0.375, 0.75, 0.125, 0.75, 0.625, 0.5, 0.625, 0.75, 0.375, 0.75, 0.625, 0.25, 0.625, 0.5, 0.375, 0.5, 0.875, 0.5, 0.625, 0.75, 0.625, 0.5, 0.625, 0.75, 0.375, 1.0, 0.375, 0.75, 0.625, 0.0, 0.375, 0.25, 0.375, 0.0, 0.375, 0.5, 0.125, 0.75, 0.125, 0.5, 0.625, 0.5, 0.375, 0.75, 0.375, 0.5, 0.625, 0.25, 0.375, 0.5, 0.375, 0.25, 0.875, 0.5, 0.875, 0.75, 0.625, 0.75, 0.625, 0.75, 0.625, 1.0, 0.375, 1.0, 0.625, 0.0, 0.625, 0.25, 0.375, 0.25, 0.375, 0.5, 0.375, 0.75, 0.125, 0.75, 0.625, 0.5, 0.625, 0.75, 0.375, 0.75, 0.625, 0.25, 0.625, 0.5, 0.375, 0.5, 0.875, 0.5, 0.625, 0.75, 0.625, 0.5, 0.625, 0.75, 0.375, 1.0, 0.375, 0.75, 0.625, 0.0, 0.375, 0.25, 0.375, 0.0, 0.375, 0.5, 0.125, 0.75, 0.125, 0.5, 0.625, 0.5, 0.375, 0.75, 0.375, 0.5, 0.625, 0.25, 0.375, 0.5, 0.375, 0.25, 0.875, 0.5, 0.875, 0.75, 0.625, 0.75, 0.625, 0.75, 0.625, 1.0, 0.375, 1.0, 0.625, 0.0, 0.625, 0.25, 0.375, 0.25, 0.375, 0.5, 0.375, 0.75, 0.125, 0.75, 0.625, 0.5, 0.625, 0.75, 0.375, 0.75, 0.625, 0.25, 0.625, 0.5, 0.375, 0.5, 0.875, 0.5, 0.625, 0.75, 0.625, 0.5, 0.625, 0.75, 0.375, 1.0, 0.375, 0.75, 0.625, 0.0, 0.375, 0.25, 0.375, 0.0, 0.375, 0.5, 0.125, 0.75, 0.125, 0.5, 0.625, 0.5, 0.375, 0.75, 0.375, 0.5, 0.625, 0.25, 0.375, 0.5, 0.375, 0.25, 0.875, 0.5, 0.875, 0.75, 0.625, 0.75, 0.625, 0.75, 0.625, 1.0, 0.375, 1.0, 0.625, 0.0, 0.625, 0.25, 0.375, 0.25, 0.375, 0.5, 0.375, 0.75, 0.125, 0.75, 0.625, 0.5, 0.625, 0.75, 0.375, 0.75, 0.625, 0.25, 0.625, 0.5, 0.375, 0.5, 0.875, 0.5, 0.625, 0.75, 0.625, 0.5, 0.625, 0.75, 0.375, 1.0, 0.375, 0.75, 0.625, 0.0, 0.375, 0.25, 0.375, 0.0, 0.375, 0.5, 0.125, 0.75, 0.125, 0.5, 0.625, 0.5, 0.375, 0.75, 0.375, 0.5, 0.625, 0.25, 0.375, 0.5, 0.375, 0.25, 0.875, 0.5, 0.875, 0.75, 0.625, 0.75, 0.625, 0.75, 0.625, 1.0, 0.375, 1.0, 0.625, 0.0, 0.625, 0.25, 0.375, 0.25, 0.375, 0.5, 0.375, 0.75, 0.125, 0.75, 0.625, 0.5, 0.625, 0.75, 0.375, 0.75, 0.625, 0.25, 0.625, 0.5, 0.375, 0.5, 0.875, 0.5, 0.625, 0.75, 0.625, 0.5, 0.625, 0.75, 0.375, 1.0, 0.375, 0.75, 0.625, 0.0, 0.375, 0.25, 0.375, 0.0, 0.375, 0.5, 0.125, 0.75, 0.125, 0.5, 0.625, 0.5, 0.375, 0.75, 0.375, 0.5, 0.625, 0.25, 0.375, 0.5, 0.375, 0.25, 0.875, 0.5, 0.875, 0.75, 0.625, 0.75, 0.625, 0.75, 0.625, 1.0, 0.375, 1.0, 0.625, 0.0, 0.625, 0.25, 0.375, 0.25, 0.375, 0.5, 0.375, 0.75, 0.125, 0.75, 0.625, 0.5, 0.625, 0.75, 0.375, 0.75, 0.625, 0.25, 0.625, 0.5, 0.375, 0.5, 0.875, 0.5, 0.625, 0.75, 0.625, 0.5, 0.625, 0.75, 0.375, 1.0, 0.375, 0.75, 0.625, 0.0, 0.375, 0.25, 0.375, 0.0, 0.375, 0.5, 0.125, 0.75, 0.125, 0.5, 0.625, 0.5, 0.375, 0.75, 0.375, 0.5, 0.625, 0.25, 0.375, 0.5, 0.375, 0.25, 0.875, 0.5, 0.875, 0.75, 0.625, 0.75, 0.625, 0.75, 0.625, 1.0, 0.375, 1.0, 0.625, 0.0, 0.625, 0.25, 0.375, 0.25, 0.375, 0.5, 0.375, 0.75, 0.125, 0.75, 0.625, 0.5, 0.625, 0.75, 0.375, 0.75, 0.625, 0.25, 0.625, 0.5, 0.375, 0.5, 0.875, 0.5, 0.625, 0.75, 0.625, 0.5, 0.625, 0.75, 0.375, 1.0, 0.375, 0.75, 0.625, 0.0, 0.375, 0.25, 0.375, 0.0, 0.375, 0.5, 0.125, 0.75, 0.125, 0.5, 0.625, 0.5, 0.375, 0.75, 0.375, 0.5, 0.625, 0.25, 0.375, 0.5, 0.375, 0.25, 0.875, 0.5, 0.875, 0.75, 0.625, 0.75, 0.625, 0.75, 0.625, 1.0, 0.375, 1.0, 0.625, 0.0, 0.625, 0.25, 0.375, 0.25, 0.375, 0.5, 0.375, 0.75, 0.125, 0.75, 0.625, 0.5, 0.625, 0.75, 0.375, 0.75, 0.625, 0.25, 0.625, 0.5, 0.375, 0.5, 0.875, 0.5, 0.625, 0.75, 0.625, 0.5, 0.625, 0.75, 0.375, 1.0, 0.375, 0.75, 0.625, 0.0, 0.375, 0.25, 0.375, 0.0, 0.375, 0.5, 0.125, 0.75, 0.125, 0.5, 0.625, 0.5, 0.375, 0.75, 0.375, 0.5, 0.625, 0.25, 0.375, 0.5, 0.375, 0.25, 0.875, 0.5, 0.875, 0.75, 0.625, 0.75, 0.625, 0.75, 0.625, 1.0, 0.375, 1.0, 0.625, 0.0, 0.625, 0.25, 0.375, 0.25, 0.375, 0.5, 0.375, 0.75, 0.125, 0.75, 0.625, 0.5, 0.625, 0.75, 0.375, 0.75, 0.625, 0.25, 0.625, 0.5, 0.375, 0.5, 0.875, 0.5, 0.625, 0.75, 0.625, 0.5, 0.625, 0.75, 0.375, 1.0, 0.375, 0.75, 0.625, 0.0, 0.375, 0.25, 0.375, 0.0, 0.375, 0.5, 0.125, 0.75, 0.125, 0.5, 0.625, 0.5, 0.375, 0.75, 0.375, 0.5, 0.625, 0.25, 0.375, 0.5, 0.375, 0.25, 0.875, 0.5, 0.875, 0.75, 0.625, 0.75, 0.625, 0.75, 0.625, 1.0, 0.375, 1.0, 0.625, 0.0, 0.625, 0.25, 0.375, 0.25, 0.375, 0.5, 0.375, 0.75, 0.125, 0.75, 0.625, 0.5, 0.625, 0.75, 0.375, 0.75, 0.625, 0.25, 0.625, 0.5, 0.375, 0.5, 0.875, 0.5, 0.625, 0.75, 0.625, 0.5, 0.625, 0.75, 0.375, 1.0, 0.375, 0.75, 0.625, 0.0, 0.375, 0.25, 0.375, 0.0, 0.375, 0.5, 0.125, 0.75, 0.125, 0.5, 0.625, 0.5, 0.375, 0.75, 0.375, 0.5, 0.625, 0.25, 0.375, 0.5, 0.375, 0.25, 0.875, 0.5, 0.875, 0.75, 0.625, 0.75, 0.625, 0.75, 0.625, 1.0, 0.375, 1.0, 0.625, 0.0, 0.625, 0.25, 0.375, 0.25, 0.375, 0.5, 0.375, 0.75, 0.125, 0.75, 0.625, 0.5, 0.625, 0.75, 0.375, 0.75, 0.625, 0.25, 0.625, 0.5, 0.375, 0.5, 0.875, 0.5, 0.625, 0.75, 0.625, 0.5, 0.625, 0.75, 0.375, 1.0, 0.375, 0.75, 0.625, 0.0, 0.375, 0.25, 0.375, 0.0, 0.375, 0.5, 0.125, 0.75, 0.125, 0.5, 0.625, 0.5, 0.375, 0.75, 0.375, 0.5, 0.625, 0.25, 0.375, 0.5, 0.375, 0.25, 0.875, 0.5, 0.875, 0.75, 0.625, 0.75, 0.625, 0.75, 0.625, 1.0, 0.375, 1.0, 0.625, 0.0, 0.625, 0.25, 0.375, 0.25, 0.375, 0.5, 0.375, 0.75, 0.125, 0.75, 0.625, 0.5, 0.625, 0.75, 0.375, 0.75, 0.625, 0.25, 0.625, 0.5, 0.375, 0.5, 0.875, 0.5, 0.625, 0.75, 0.625, 0.5, 0.625, 0.75, 0.375, 1.0, 0.375, 0.75, 0.625, 0.0, 0.375, 0.25, 0.375, 0.0, 0.375, 0.5, 0.125, 0.75, 0.125, 0.5, 0.625, 0.5, 0.375, 0.75, 0.375, 0.5, 0.625, 0.25, 0.375, 0.5, 0.375, 0.25, 0.875, 0.5, 0.875, 0.75, 0.625, 0.75, 0.625, 0.75, 0.625, 1.0, 0.375, 1.0, 0.625, 0.0, 0.625, 0.25, 0.375, 0.25, 0.375, 0.5, 0.375, 0.75, 0.125, 0.75, 0.625, 0.5, 0.625, 0.75, 0.375, 0.75, 0.625, 0.25, 0.625, 0.5, 0.375, 0.5, 0.875, 0.5, 0.625, 0.75, 0.625, 0.5, 0.625, 0.75, 0.375, 1.0, 0.375, 0.75, 0.625, 0.0, 0.375, 0.25, 0.375, 0.0, 0.375, 0.5, 0.125, 0.75, 0.125, 0.5, 0.625, 0.5, 0.375, 0.75, 0.375, 0.5, 0.625, 0.25, 0.375, 0.5, 0.375, 0.25, 0.875, 0.5, 0.875, 0.75, 0.625, 0.75, 0.625, 0.75, 0.625, 1.0, 0.375, 1.0, 0.625, 0.0, 0.625, 0.25, 0.375, 0.25, 0.375, 0.5, 0.375, 0.75, 0.125, 0.75, 0.625, 0.5, 0.625, 0.75, 0.375, 0.75, 0.625, 0.25, 0.625, 0.5, 0.375, 0.5, 0.875, 0.5, 0.625, 0.75, 0.625, 0.5, 0.625, 0.75, 0.375, 1.0, 0.375, 0.75, 0.625, 0.0, 0.375, 0.25, 0.375, 0.0, 0.375, 0.5, 0.125, 0.75, 0.125, 0.5, 0.625, 0.5, 0.375, 0.75, 0.375, 0.5, 0.625, 0.25, 0.375, 0.5, 0.375, 0.25, 0.875, 0.5, 0.875, 0.75, 0.625, 0.75, 0.625, 0.75, 0.625, 1.0, 0.375, 1.0, 0.625, 0.0, 0.625, 0.25, 0.375, 0.25, 0.375, 0.5, 0.375, 0.75, 0.125, 0.75, 0.625, 0.5, 0.625, 0.75, 0.375, 0.75, 0.625, 0.25, 0.625, 0.5, 0.375, 0.5, 0.875, 0.5, 0.625, 0.75, 0.625, 0.5, 0.625, 0.75, 0.375, 1.0, 0.375, 0.75, 0.625, 0.0, 0.375, 0.25, 0.375, 0.0, 0.375, 0.5, 0.125, 0.75, 0.125, 0.5, 0.625, 0.5, 0.375, 0.75, 0.375, 0.5, 0.625, 0.25, 0.375, 0.5, 0.375, 0.25, 0.875, 0.5, 0.875, 0.75, 0.625, 0.75, 0.625, 0.75, 0.625, 1.0, 0.375, 1.0, 0.625, 0.0, 0.625, 0.25, 0.375, 0.25, 0.375, 0.5, 0.375, 0.75, 0.125, 0.75, 0.625, 0.5, 0.625, 0.75, 0.375, 0.75, 0.625, 0.25, 0.625, 0.5, 0.375, 0.5, 0.875, 0.5, 0.625, 0.75, 0.625, 0.5, 0.625, 0.75, 0.375, 1.0, 0.375, 0.75, 0.625, 0.0, 0.375, 0.25, 0.375, 0.0, 0.375, 0.5, 0.125, 0.75, 0.125, 0.5, 0.625, 0.5, 0.375, 0.75, 0.375, 0.5, 0.625, 0.25, 0.375, 0.5, 0.375, 0.25, 0.875, 0.5, 0.875, 0.75, 0.625, 0.75, 0.625, 0.75, 0.625, 1.0, 0.375, 1.0, 0.625, 0.0, 0.625, 0.25, 0.375, 0.25, 0.375, 0.5, 0.375, 0.75, 0.125, 0.75, 0.625, 0.5, 0.625, 0.75, 0.375, 0.75, 0.625, 0.25, 0.625, 0.5, 0.375, 0.5, 0.875, 0.5, 0.625, 0.75, 0.625, 0.5, 0.625, 0.75, 0.375, 1.0, 0.375, 0.75, 0.625, 0.0, 0.375, 0.25, 0.375, 0.0, 0.375, 0.5, 0.125, 0.75, 0.125, 0.5, 0.625, 0.5, 0.375, 0.75, 0.375, 0.5, 0.625, 0.25, 0.375, 0.5, 0.375, 0.25, 0.875, 0.5, 0.875, 0.75, 0.625, 0.75, 0.625, 0.75, 0.625, 1.0, 0.375, 1.0, 0.625, 0.0, 0.625, 0.25, 0.375, 0.25, 0.375, 0.5, 0.375, 0.75, 0.125, 0.75, 0.625, 0.5, 0.625, 0.75, 0.375, 0.75, 0.625, 0.25, 0.625, 0.5, 0.375, 0.5, 0.875, 0.5, 0.625, 0.75, 0.625, 0.5, 0.625, 0.75, 0.375, 1.0, 0.375, 0.75, 0.625, 0.0, 0.375, 0.25, 0.375, 0.0, 0.375, 0.5, 0.125, 0.75, 0.125, 0.5, 0.625, 0.5, 0.375, 0.75, 0.375, 0.5, 0.625, 0.25, 0.375, 0.5, 0.375, 0.25, 0.875, 0.5, 0.875, 0.75, 0.625, 0.75, 0.625, 0.75, 0.625, 1.0, 0.375, 1.0, 0.625, 0.0, 0.625, 0.25, 0.375, 0.25, 0.375, 0.5, 0.375, 0.75, 0.125, 0.75, 0.625, 0.5, 0.625, 0.75, 0.375, 0.75, 0.625, 0.25, 0.625, 0.5, 0.375, 0.5, 0.875, 0.5, 0.625, 0.75, 0.625, 0.5, 0.625, 0.75, 0.375, 1.0, 0.375, 0.75, 0.625, 0.0, 0.375, 0.25, 0.375, 0.0, 0.375, 0.5, 0.125, 0.75, 0.125, 0.5, 0.625, 0.5, 0.375, 0.75, 0.375, 0.5, 0.625, 0.25, 0.375, 0.5, 0.375, 0.25, 0.875, 0.5, 0.875, 0.75, 0.625, 0.75, 0.625, 0.75, 0.625, 1.0, 0.375, 1.0, 0.625, 0.0, 0.625, 0.25, 0.375, 0.25, 0.375, 0.5, 0.375, 0.75, 0.125, 0.75, 0.625, 0.5, 0.625, 0.75, 0.375, 0.75, 0.625, 0.25, 0.625, 0.5, 0.375, 0.5, 0.875, 0.5, 0.625, 0.75, 0.625, 0.5, 0.625, 0.75, 0.375, 1.0, 0.375, 0.75, 0.625, 0.0, 0.375, 0.25, 0.375, 0.0, 0.375, 0.5, 0.125, 0.75, 0.125, 0.5, 0.625, 0.5, 0.375, 0.75, 0.375, 0.5, 0.625, 0.25, 0.375, 0.5, 0.375, 0.25, 0.875, 0.5, 0.875, 0.75, 0.625, 0.75, 0.625, 0.75, 0.625, 1.0, 0.375, 1.0, 0.625, 0.0, 0.625, 0.25, 0.375, 0.25, 0.375, 0.5, 0.375, 0.75, 0.125, 0.75, 0.625, 0.5, 0.625, 0.75, 0.375, 0.75, 0.625, 0.25, 0.625, 0.5, 0.375, 0.5, 0.875, 0.5, 0.625, 0.75, 0.625, 0.5, 0.625, 0.75, 0.375, 1.0, 0.375, 0.75, 0.625, 0.0, 0.375, 0.25, 0.375, 0.0, 0.375, 0.5, 0.125, 0.75, 0.125, 0.5, 0.625, 0.5, 0.375, 0.75, 0.375, 0.5, 0.625, 0.25, 0.375, 0.5, 0.375, 0.25, 0.875, 0.5, 0.875, 0.75, 0.625, 0.75, 0.625, 0.75, 0.625, 1.0, 0.375, 1.0, 0.625, 0.0, 0.625, 0.25, 0.375, 0.25, 0.375, 0.5, 0.375, 0.75, 0.125, 0.75, 0.625, 0.5, 0.625, 0.75, 0.375, 0.75, 0.625, 0.25, 0.625, 0.5, 0.375, 0.5, 0.875, 0.5, 0.625, 0.75, 0.625, 0.5, 0.625, 0.75, 0.375, 1.0, 0.375, 0.75, 0.625, 0.0, 0.375, 0.25, 0.375, 0.0, 0.375, 0.5, 0.125, 0.75, 0.125, 0.5, 0.625, 0.5, 0.375, 0.75, 0.375, 0.5, 0.625, 0.25, 0.375, 0.5, 0.375, 0.25, 0.875, 0.5, 0.875, 0.75, 0.625, 0.75, 0.625, 0.75, 0.625, 1.0, 0.375, 1.0, 0.625, 0.0, 0.625, 0.25, 0.375, 0.25, 0.375, 0.5, 0.375, 0.75, 0.125, 0.75, 0.625, 0.5, 0.625, 0.75, 0.375, 0.75, 0.625, 0.25, 0.625, 0.5, 0.375, 0.5])
me_cube.materials.append(mat_material)
me_cube.materials.append(mat_material_003)
me_cube.materials.append(mat_material_004)
me_cube.materials.append(mat_material_005)
me_cube.materials.append(mat_material_017)
me_cube.materials.append(mat_material_006)
me_cube.materials.append(mat_material_007)
me_cube.materials.append(mat_material_008)
me_cube.materials.append(mat_material_009)
me_cube.materials.append(mat_material_010)
me_cube.materials.append(mat_material_011)
me_cube.materials.append(mat_material_012)
me_cube.materials.append(mat_material_013)
me_cube.materials.append(mat_material_014)
me_cube.materials.append(mat_material_015)
me_cube.materials.append(mat_material_016)
me_cube.materials.append(mat_material_018)
me_cube.materials.append(mat_material_019)
me_cube.materials.append(mat_material_020)
me_cube.materials.append(mat_material_021)
me_cube.materials.append(mat_material_026)
me_cube.materials.append(mat_material_037)
me_cube.materials.append(mat_material_036)
me_cube.materials.append(mat_material_035)
me_cube.materials.append(mat_material_034)
me_cube.materials.append(mat_material_033)
me_cube.materials.append(mat_material_032)
me_cube.materials.append(mat_material_031)
me_cube.materials.append(mat_material_030)
me_cube.materials.append(mat_material_029)
me_cube.materials.append(mat_material_028)
me_cube.materials.append(mat_material_027)
me_cube.materials.append(mat_material_025)
me_cube.materials.append(mat_material_024)
me_cube.materials.append(mat_material_023)
me_cube.materials.append(mat_material_022)
me_cube.use_remesh_preserve_volume = False
me_cube.use_remesh_preserve_attributes = False
me_cube.use_mirror_vertex_groups = False
me_cube.update()

# ---- objects
ob_cube = bpy.data.objects.new('Cube', me_cube)
ob_light = bpy.data.objects.new('Light', light_light)
ob_camera = bpy.data.objects.new('Camera', cam_camera)

# ---- transforms, parenting, visibility, modifiers, constraints
ob_cube.location = (0.0, 0.0, 2.107)
ob_cube.scale = (5.0, 5.0, 2.225)
ob_cube.lock_rotations_4d = False
ob_cube.empty_display_type = 'ARROWS'
ob_cube.lineart.crease_threshold = 0.0
ob_light.location = (4.076, 1.005, 5.904)
ob_light.rotation_euler = (0.6503, 0.05522, 1.866)
ob_light.lock_rotations_4d = False
ob_light.empty_display_type = 'ARROWS'
ob_light.color = (0.0, 0.0, 0.0, 0.0)
ob_light.lineart.crease_threshold = 0.0
ob_camera.location = (7.359, -6.926, 4.958)
ob_camera.rotation_euler = (1.109, 0.0, 0.8149)
ob_camera.lock_rotations_4d = False
ob_camera.empty_display_type = 'ARROWS'
ob_camera.color = (0.0, 0.0, 0.0, 0.0)
ob_camera.display_type = 'WIRE'
ob_camera.lineart.crease_threshold = 0.0

# ---- collection membership
col_collection.objects.link(ob_cube)
col_collection.objects.link(ob_light)
col_collection.objects.link(ob_camera)

# ---- scene / render settings (as saved in the file)
scene.camera = ob_camera
scene.frame_start = 1; scene.frame_end = 250; scene.frame_set(1)
scene.render.engine = 'BLENDER_EEVEE_NEXT'
scene.cycles.sampling_pattern = 'TABULATED_SOBOL'
scene.cycles.use_light_tree = False
scene.view_settings.view_transform = 'Filmic'
bpy.context.view_layer.update()
